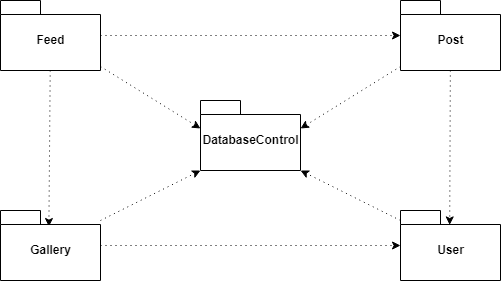

The diagram above was exported from draw.io. Its source (the exported page's mxGraphModel, read from the mxfile embedded in the PNG):
<mxGraphModel dx="1038" dy="588" grid="1" gridSize="10" guides="1" tooltips="1" connect="1" arrows="1" fold="1" page="1" pageScale="1" pageWidth="850" pageHeight="1100" math="0" shadow="0">
  <root>
    <mxCell id="0" />
    <mxCell id="1" parent="0" />
    <mxCell id="jGdgDiuktyxVMJUEWdSf-29" style="edgeStyle=none;rounded=0;orthogonalLoop=1;jettySize=auto;html=1;entryX=0;entryY=0;entryDx=100;entryDy=70;entryPerimeter=0;dashed=1;dashPattern=1 4;" edge="1" parent="1" source="jGdgDiuktyxVMJUEWdSf-1" target="jGdgDiuktyxVMJUEWdSf-5">
      <mxGeometry relative="1" as="geometry" />
    </mxCell>
    <mxCell id="jGdgDiuktyxVMJUEWdSf-1" value="User" style="shape=folder;fontStyle=1;spacingTop=10;tabWidth=40;tabHeight=14;tabPosition=left;html=1;" vertex="1" parent="1">
      <mxGeometry x="580" y="250" width="100" height="70" as="geometry" />
    </mxCell>
    <mxCell id="jGdgDiuktyxVMJUEWdSf-27" style="edgeStyle=none;rounded=0;orthogonalLoop=1;jettySize=auto;html=1;entryX=0;entryY=0;entryDx=0;entryDy=28;entryPerimeter=0;dashed=1;dashPattern=1 4;" edge="1" parent="1" source="jGdgDiuktyxVMJUEWdSf-2" target="jGdgDiuktyxVMJUEWdSf-5">
      <mxGeometry relative="1" as="geometry" />
    </mxCell>
    <mxCell id="jGdgDiuktyxVMJUEWdSf-31" style="edgeStyle=none;rounded=0;orthogonalLoop=1;jettySize=auto;html=1;dashed=1;dashPattern=1 4;" edge="1" parent="1" source="jGdgDiuktyxVMJUEWdSf-2" target="jGdgDiuktyxVMJUEWdSf-6">
      <mxGeometry relative="1" as="geometry" />
    </mxCell>
    <mxCell id="jGdgDiuktyxVMJUEWdSf-32" style="edgeStyle=none;rounded=0;orthogonalLoop=1;jettySize=auto;html=1;entryX=0.484;entryY=0.229;entryDx=0;entryDy=0;entryPerimeter=0;dashed=1;dashPattern=1 4;" edge="1" parent="1" source="jGdgDiuktyxVMJUEWdSf-2" target="jGdgDiuktyxVMJUEWdSf-4">
      <mxGeometry relative="1" as="geometry" />
    </mxCell>
    <mxCell id="jGdgDiuktyxVMJUEWdSf-2" value="Feed" style="shape=folder;fontStyle=1;spacingTop=10;tabWidth=40;tabHeight=14;tabPosition=left;html=1;" vertex="1" parent="1">
      <mxGeometry x="180" y="40" width="100" height="70" as="geometry" />
    </mxCell>
    <mxCell id="jGdgDiuktyxVMJUEWdSf-30" style="edgeStyle=none;rounded=0;orthogonalLoop=1;jettySize=auto;html=1;entryX=0;entryY=0;entryDx=0;entryDy=70;entryPerimeter=0;dashed=1;dashPattern=1 4;" edge="1" parent="1" source="jGdgDiuktyxVMJUEWdSf-4" target="jGdgDiuktyxVMJUEWdSf-5">
      <mxGeometry relative="1" as="geometry" />
    </mxCell>
    <mxCell id="jGdgDiuktyxVMJUEWdSf-33" style="edgeStyle=none;rounded=0;orthogonalLoop=1;jettySize=auto;html=1;entryX=0;entryY=0.5;entryDx=0;entryDy=0;entryPerimeter=0;dashed=1;dashPattern=1 4;" edge="1" parent="1" source="jGdgDiuktyxVMJUEWdSf-4" target="jGdgDiuktyxVMJUEWdSf-1">
      <mxGeometry relative="1" as="geometry" />
    </mxCell>
    <mxCell id="jGdgDiuktyxVMJUEWdSf-4" value="Gallery" style="shape=folder;fontStyle=1;spacingTop=10;tabWidth=40;tabHeight=14;tabPosition=left;html=1;" vertex="1" parent="1">
      <mxGeometry x="180" y="250" width="100" height="70" as="geometry" />
    </mxCell>
    <mxCell id="jGdgDiuktyxVMJUEWdSf-5" value="DatabaseControl" style="shape=folder;fontStyle=1;spacingTop=10;tabWidth=40;tabHeight=14;tabPosition=left;html=1;" vertex="1" parent="1">
      <mxGeometry x="380" y="140" width="100" height="70" as="geometry" />
    </mxCell>
    <mxCell id="jGdgDiuktyxVMJUEWdSf-28" style="edgeStyle=none;rounded=0;orthogonalLoop=1;jettySize=auto;html=1;entryX=0;entryY=0;entryDx=100;entryDy=28;entryPerimeter=0;dashed=1;dashPattern=1 4;" edge="1" parent="1" source="jGdgDiuktyxVMJUEWdSf-6" target="jGdgDiuktyxVMJUEWdSf-5">
      <mxGeometry relative="1" as="geometry" />
    </mxCell>
    <mxCell id="jGdgDiuktyxVMJUEWdSf-34" style="edgeStyle=none;rounded=0;orthogonalLoop=1;jettySize=auto;html=1;entryX=0.492;entryY=0.206;entryDx=0;entryDy=0;entryPerimeter=0;dashed=1;dashPattern=1 4;" edge="1" parent="1" source="jGdgDiuktyxVMJUEWdSf-6" target="jGdgDiuktyxVMJUEWdSf-1">
      <mxGeometry relative="1" as="geometry" />
    </mxCell>
    <mxCell id="jGdgDiuktyxVMJUEWdSf-6" value="Post" style="shape=folder;fontStyle=1;spacingTop=10;tabWidth=40;tabHeight=14;tabPosition=left;html=1;" vertex="1" parent="1">
      <mxGeometry x="580" y="40" width="100" height="70" as="geometry" />
    </mxCell>
    <mxCell id="jGdgDiuktyxVMJUEWdSf-12" style="edgeStyle=none;rounded=0;orthogonalLoop=1;jettySize=auto;html=1;entryX=0;entryY=0;entryDx=0;entryDy=42;entryPerimeter=0;dashed=1;dashPattern=1 4;" edge="1" parent="1" source="jGdgDiuktyxVMJUEWdSf-1" target="jGdgDiuktyxVMJUEWdSf-1">
      <mxGeometry relative="1" as="geometry" />
    </mxCell>
  </root>
</mxGraphModel>